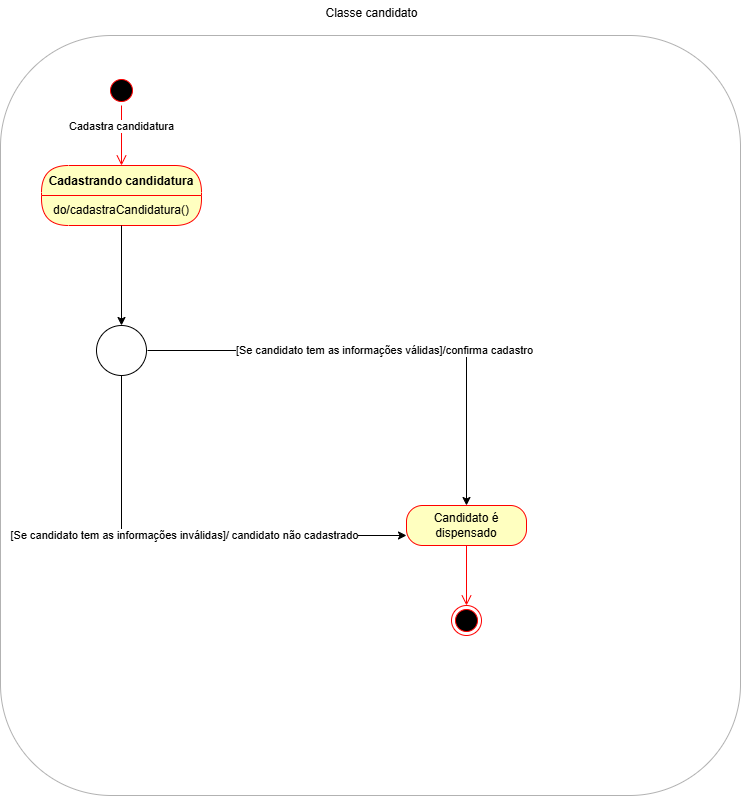

The diagram above was exported from draw.io. Its source (the exported page's mxGraphModel, read from the mxfile embedded in the PNG):
<mxGraphModel dx="1426" dy="777" grid="1" gridSize="10" guides="1" tooltips="1" connect="1" arrows="1" fold="1" page="1" pageScale="1" pageWidth="827" pageHeight="1169" math="0" shadow="0">
  <root>
    <mxCell id="0" />
    <mxCell id="1" parent="0" />
    <mxCell id="nRylTv0DqsdNGQieuV3L-15" value="" style="rounded=1;whiteSpace=wrap;html=1;opacity=30;" parent="1" vertex="1">
      <mxGeometry x="44" y="50" width="740" height="760" as="geometry" />
    </mxCell>
    <mxCell id="nRylTv0DqsdNGQieuV3L-1" value="" style="ellipse;html=1;shape=startState;fillColor=#000000;strokeColor=#ff0000;" parent="1" vertex="1">
      <mxGeometry x="150" y="90" width="30" height="30" as="geometry" />
    </mxCell>
    <mxCell id="nRylTv0DqsdNGQieuV3L-2" value="Cadastra candidatura" style="edgeStyle=orthogonalEdgeStyle;html=1;verticalAlign=bottom;endArrow=open;endSize=8;strokeColor=#ff0000;rounded=0;" parent="1" source="nRylTv0DqsdNGQieuV3L-1" edge="1">
      <mxGeometry relative="1" as="geometry">
        <mxPoint x="165" y="180" as="targetPoint" />
      </mxGeometry>
    </mxCell>
    <mxCell id="nRylTv0DqsdNGQieuV3L-3" value="Cadastrando candidatura" style="swimlane;fontStyle=1;align=center;verticalAlign=middle;childLayout=stackLayout;horizontal=1;startSize=30;horizontalStack=0;resizeParent=0;resizeLast=1;container=0;fontColor=#000000;collapsible=0;rounded=1;arcSize=30;strokeColor=#ff0000;fillColor=#ffffc0;swimlaneFillColor=#ffffc0;dropTarget=0;" parent="1" vertex="1">
      <mxGeometry x="85" y="180" width="160" height="60" as="geometry" />
    </mxCell>
    <mxCell id="nRylTv0DqsdNGQieuV3L-4" value="do/cadastraCandidatura()" style="text;html=1;strokeColor=none;fillColor=none;align=center;verticalAlign=middle;spacingLeft=4;spacingRight=4;whiteSpace=wrap;overflow=hidden;rotatable=0;fontColor=#000000;" parent="nRylTv0DqsdNGQieuV3L-3" vertex="1">
      <mxGeometry y="30" width="160" height="30" as="geometry" />
    </mxCell>
    <mxCell id="nRylTv0DqsdNGQieuV3L-8" value="[Se candidato tem as informações válidas]/confirma cadastro" style="edgeStyle=orthogonalEdgeStyle;rounded=0;orthogonalLoop=1;jettySize=auto;html=1;entryX=0.5;entryY=0;entryDx=0;entryDy=0;" parent="1" target="nRylTv0DqsdNGQieuV3L-12" edge="1">
      <mxGeometry relative="1" as="geometry">
        <mxPoint x="501" y="365" as="targetPoint" />
        <mxPoint x="191" y="365" as="sourcePoint" />
        <mxPoint as="offset" />
      </mxGeometry>
    </mxCell>
    <mxCell id="nRylTv0DqsdNGQieuV3L-11" value="[Se candidato tem as informações inválidas]/ candidato não cadastrado" style="edgeStyle=orthogonalEdgeStyle;rounded=0;orthogonalLoop=1;jettySize=auto;html=1;entryX=0;entryY=0.75;entryDx=0;entryDy=0;" parent="1" source="nRylTv0DqsdNGQieuV3L-7" target="nRylTv0DqsdNGQieuV3L-12" edge="1">
      <mxGeometry relative="1" as="geometry">
        <mxPoint x="165" y="580" as="targetPoint" />
        <Array as="points">
          <mxPoint x="165" y="550" />
        </Array>
      </mxGeometry>
    </mxCell>
    <mxCell id="nRylTv0DqsdNGQieuV3L-7" value="" style="ellipse;whiteSpace=wrap;html=1;aspect=fixed;" parent="1" vertex="1">
      <mxGeometry x="140" y="340" width="50" height="50" as="geometry" />
    </mxCell>
    <mxCell id="nRylTv0DqsdNGQieuV3L-6" style="edgeStyle=orthogonalEdgeStyle;rounded=0;orthogonalLoop=1;jettySize=auto;html=1;" parent="1" source="nRylTv0DqsdNGQieuV3L-4" target="nRylTv0DqsdNGQieuV3L-7" edge="1">
      <mxGeometry relative="1" as="geometry">
        <mxPoint x="165" y="310" as="targetPoint" />
      </mxGeometry>
    </mxCell>
    <mxCell id="nRylTv0DqsdNGQieuV3L-12" value="Candidato é dispensado" style="rounded=1;whiteSpace=wrap;html=1;arcSize=40;fontColor=#000000;fillColor=#ffffc0;strokeColor=#ff0000;" parent="1" vertex="1">
      <mxGeometry x="450" y="520" width="120" height="40" as="geometry" />
    </mxCell>
    <mxCell id="nRylTv0DqsdNGQieuV3L-13" value="" style="edgeStyle=orthogonalEdgeStyle;html=1;verticalAlign=bottom;endArrow=open;endSize=8;strokeColor=#ff0000;rounded=0;" parent="1" source="nRylTv0DqsdNGQieuV3L-12" edge="1">
      <mxGeometry relative="1" as="geometry">
        <mxPoint x="510" y="620" as="targetPoint" />
      </mxGeometry>
    </mxCell>
    <mxCell id="nRylTv0DqsdNGQieuV3L-14" value="" style="ellipse;html=1;shape=endState;fillColor=#000000;strokeColor=#ff0000;" parent="1" vertex="1">
      <mxGeometry x="495" y="620" width="30" height="30" as="geometry" />
    </mxCell>
    <mxCell id="nRylTv0DqsdNGQieuV3L-16" value="Classe candidato&lt;div&gt;&lt;br&gt;&lt;/div&gt;" style="text;html=1;align=center;verticalAlign=middle;resizable=0;points=[];autosize=1;strokeColor=none;fillColor=none;" parent="1" vertex="1">
      <mxGeometry x="355" y="15" width="120" height="40" as="geometry" />
    </mxCell>
  </root>
</mxGraphModel>